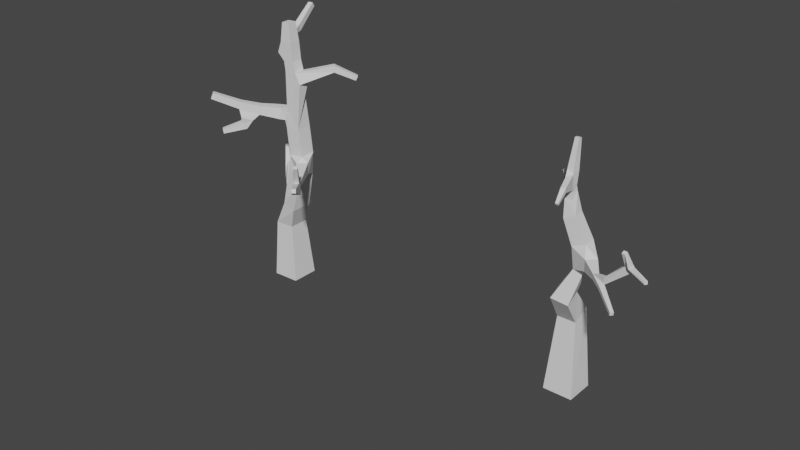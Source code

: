 # Source: Bomen.blend  (saved by Blender 3.0.42; exported with 4.5.12 LTS)
import bpy
from mathutils import Matrix  # noqa: F401  (used for matrix-valued properties, if any)

bpy.ops.wm.read_factory_settings(use_empty=True)
scene = bpy.context.scene
scene.name = 'Scene'

# ---- collections
col_collection = bpy.data.collections.new('Collection'); scene.collection.children.link(col_collection)

# ---- world
world_world = bpy.data.worlds.new('World'); scene.world = world_world
world_world.use_nodes = True; world_world.node_tree.nodes.clear()
_N = world_world.node_tree.nodes; _L = world_world.node_tree.links
n0 = _N.new('ShaderNodeOutputWorld'); n0.name = 'World Output'; n0.location = (300, 300)
n1 = _N.new('ShaderNodeBackground'); n1.name = 'Background'; n1.location = (10, 300)
n1.inputs[0].default_value = (0.05088, 0.05088, 0.05088, 1.0)
_L.new(n1.outputs[0], n0.inputs[0])
n0.is_active_output = True
world_world.color = (0.05088, 0.05088, 0.05088)
world_world.use_sun_shadow = False
world_world.sun_shadow_jitter_overblur = 0.0

# ---- meshes
me_cube_003 = bpy.data.meshes.new('Cube.003')
me_cube_003.from_pydata([], [], [])
me_cube_003.use_remesh_fix_poles = True
me_cube_003.use_remesh_preserve_attributes = False
me_cube_003.update()
me_cube_005 = bpy.data.meshes.new('Cube.005')
me_cube_005.from_pydata([(15.21, -0.635, 0.02242), (13.96, -0.635, 0.02242), (13.96, 0.6103, 0.02242), (15.21, 0.6103, 0.02242), (14.98, -0.3654, 3.238), (14.19, -0.3654, 3.238), (14.19, 0.3596, 3.566), (14.98, 0.3596, 3.566), (15.07, -1.18, 4.371), (14.37, -1.27, 4.494), (14.34, -0.6206, 4.776), (15.03, -0.5306, 4.653), (13.38, 0.6359, 8.516), (13.48, 0.716, 8.516), (13.5, 0.6942, 8.643), (13.39, 0.6141, 8.643), (14.5, -0.4455, 10.56), (14.67, -0.4455, 10.56), (14.67, -0.6089, 10.59), (14.5, -0.6089, 10.59), (14.99, -1.762, 9.045), (14.8, -1.806, 9.046), (14.82, -1.852, 9.23), (15.0, -1.808, 9.229), (17.81, -2.969, 5.918), (17.72, -3.069, 5.918), (17.74, -3.089, 6.046), (17.83, -2.989, 6.046), (17.77, -2.5, 7.963), (17.63, -2.485, 7.963), (17.64, -2.355, 8.016), (17.78, -2.37, 8.016), (18.69, -2.559, 7.234), (18.64, -2.656, 7.234), (18.63, -2.651, 7.344), (18.68, -2.553, 7.344), (15.02, -2.244, 8.763), (14.91, -2.263, 8.767), (14.93, -2.321, 8.855), (15.03, -2.303, 8.852), (15.4, -0.9128, 5.643), (15.04, -0.9761, 5.793), (14.97, -0.586, 5.785), (15.33, -0.5227, 5.635), (16.0, -0.985, 6.065), (15.67, -1.304, 6.065), (15.66, -1.294, 6.529), (15.99, -0.9743, 6.529), (16.48, -1.691, 6.219), (16.32, -1.843, 6.219), (16.31, -1.838, 6.44), (16.47, -1.686, 6.44), (14.94, -1.023, 6.682), (14.9, -0.4453, 6.682), (15.43, -0.4037, 6.912), (15.47, -0.9812, 6.912), (14.54, -1.06, 7.695), (14.5, -0.562, 7.695), (14.96, -0.5261, 7.894), (15.0, -1.025, 7.894), (14.28, -0.4989, 8.364), (14.77, -0.6099, 8.648), (14.8, -0.9165, 8.412), (14.47, -0.9453, 8.372), (14.45, -0.6468, 8.748), (14.74, -0.6393, 8.851), (14.77, -0.9534, 8.778), (14.5, -1.002, 8.871), (14.21, -0.4815, 8.164), (14.38, -0.346, 8.164), (14.41, -0.3828, 8.379), (14.44, -0.5636, 9.388), (14.74, -0.5636, 9.388), (14.72, -0.9174, 9.337), (14.44, -0.8661, 9.436), (14.6, -1.218, 9.31), (16.91, -2.171, 6.205), (16.82, -2.279, 6.205), (16.85, -2.3, 6.344), (16.97, -2.187, 6.418), (16.99, -1.957, 6.496), (16.88, -2.124, 6.634), (16.89, -1.951, 6.634), (17.78, -2.049, 7.358), (17.93, -2.499, 7.478), (17.71, -2.294, 7.418), (17.73, -2.122, 7.488), (17.92, -2.142, 7.488), (17.99, -2.143, 7.222), (17.9, -2.306, 7.222), (17.97, -2.133, 7.408), (14.37, -0.643, 8.62), (14.74, -0.9251, 8.677), (14.44, -0.9452, 8.609)], [], [(45, 40, 44), (40, 43, 44), (43, 54, 44), (54, 47, 44), (5, 4, 8, 9), (41, 40, 45), (0, 3, 7, 4), (3, 2, 6, 7), (55, 47, 54), (2, 1, 5, 6), (55, 46, 47), (1, 0, 4, 5), (55, 52, 46), (74, 67, 75), (69, 58, 57), (73, 74, 75), (62, 92, 93, 63), (64, 67, 74, 71), (39, 38, 37, 36), (35, 34, 33, 32), (31, 30, 29, 28), (27, 26, 25, 24), (89, 84, 85), (53, 54, 43, 42), (49, 45, 44, 48), (19, 18, 17, 16), (63, 93, 91, 60), (60, 91, 61, 70), (89, 79, 80, 88), (77, 78, 50, 49), (90, 87, 84), (65, 72, 73, 66), (65, 64, 71, 72), (88, 80, 82, 83), (81, 82, 51, 50), (52, 53, 42, 41), (80, 48, 51, 82), (61, 62, 59, 58), (46, 52, 41, 45), (63, 60, 68, 56), (83, 86, 87, 90), (85, 81, 79, 89), (15, 14, 13, 12), (70, 61, 58, 69), (56, 68, 69, 57), (79, 76, 48, 80), (79, 81, 50, 78), (6, 5, 9, 10), (7, 6, 10, 11), (4, 7, 11, 8), (9, 8, 40, 41), (10, 9, 41, 42), (11, 10, 42, 43), (8, 11, 43, 40), (49, 50, 46, 45), (50, 51, 47, 46), (51, 48, 44, 47), (53, 52, 56, 57), (54, 53, 57, 58), (55, 54, 58, 59), (52, 55, 59, 56), (64, 65, 61, 91), (65, 66, 92, 61), (66, 67, 93, 92), (67, 64, 91, 93), (69, 68, 12, 13), (70, 69, 13, 14), (60, 70, 14, 15), (68, 60, 15, 12), (20, 21, 67, 66), (72, 71, 16, 17), (73, 72, 17, 18), (74, 73, 18, 19), (71, 74, 19, 16), (83, 82, 81, 85, 86), (21, 22, 75, 67), (22, 23, 73, 75), (23, 20, 66, 73), (36, 37, 21, 20), (77, 76, 24, 25), (78, 77, 25, 26), (79, 78, 26, 27), (76, 79, 27, 24), (32, 33, 89, 88), (28, 29, 85, 84), (29, 30, 86, 85), (30, 31, 87, 86), (31, 28, 84, 87), (33, 34, 84, 89), (34, 35, 90, 84), (35, 32, 88, 90), (37, 38, 22, 21), (38, 39, 23, 22), (39, 36, 20, 23), (77, 49, 48, 76), (61, 92, 62), (59, 62, 63, 56), (90, 88, 83)])
_uv = me_cube_005.uv_layers.new(name='UVMap')
_uv.uv.foreach_set('vector', [0.834, 0.745, 0.8137, 0.7872, 0.8016, 0.7341, 0.8137, 0.7872, 0.7878, 0.8008, 0.8016, 0.7341, 0.9087, 0.6158, 0.9373, 0.7063, 0.8611, 0.6646, 0.9373, 0.7063, 0.8723, 0.6969, 0.8611, 0.6646, 0.6, 0.1926, 0.6135, 0.1266, 0.7063, 0.1554, 0.7018, 0.1908, 0.8397, 0.8007, 0.8137, 0.7872, 0.834, 0.745, 0.3547, 0.08316, 0.3726, 0.0002966, 0.6387, 0.06875, 0.6135, 0.1266, 0.3536, 0.3536, 0.3435, 0.2595, 0.6092, 0.2516, 0.6203, 0.3079, 0.9038, 0.7328, 0.8723, 0.6969, 0.9373, 0.7063, 0.3435, 0.2595, 0.3443, 0.1715, 0.6, 0.1926, 0.6092, 0.2516, 0.9038, 0.7328, 0.8649, 0.7303, 0.8723, 0.6969, 0.3443, 0.1715, 0.3547, 0.08316, 0.6135, 0.1266, 0.6, 0.1926, 0.9038, 0.7328, 0.9007, 0.7754, 0.8649, 0.7303, 0.8277, 0.9777, 0.8015, 0.9451, 0.8387, 0.9484, 0.9469, 0.1155, 0.9309, 0.1523, 0.9148, 0.1163, 0.8484, 0.9715, 0.8277, 0.9777, 0.8387, 0.9484, 0.9597, 0.04501, 0.9853, 0.04962, 0.9768, 0.07635, 0.9584, 0.07301, 0.8286, 0.3644, 0.8598, 0.3576, 0.8736, 0.4041, 0.8486, 0.4125, 0.8831, 0.8685, 0.8751, 0.8683, 0.8714, 0.8621, 0.8807, 0.8587, 0.8031, 0.5901, 0.7999, 0.5846, 0.8036, 0.5794, 0.8092, 0.585, 0.7259, 0.6152, 0.7193, 0.6126, 0.7219, 0.606, 0.7285, 0.6086, 0.7864, 0.3739, 0.7779, 0.3706, 0.7757, 0.3619, 0.7878, 0.3618, 0.7534, 0.5562, 0.7519, 0.5824, 0.7318, 0.5641, 0.9154, 0.8155, 0.9373, 0.8522, 0.8425, 0.8567, 0.8495, 0.8283, 0.6602, 0.4116, 0.6081, 0.3789, 0.6275, 0.3542, 0.667, 0.3972, 0.8892, 0.4802, 0.9013, 0.4843, 0.894, 0.497, 0.8813, 0.4897, 0.9584, 0.07301, 0.9768, 0.07635, 0.9734, 0.09938, 0.9556, 0.1041, 0.9556, 0.1041, 0.9734, 0.09938, 0.9847, 0.1282, 0.9576, 0.1125, 0.7534, 0.5562, 0.7242, 0.4445, 0.7458, 0.4698, 0.7656, 0.5491, 0.7106, 0.4173, 0.716, 0.4302, 0.6545, 0.4271, 0.6602, 0.4116, 0.7634, 0.6064, 0.7585, 0.6071, 0.7519, 0.5824, 0.9167, 0.3626, 0.9167, 0.4008, 0.8924, 0.3938, 0.8954, 0.3542, 0.8098, 0.3818, 0.8286, 0.3644, 0.8486, 0.4125, 0.8277, 0.422, 0.6918, 0.5616, 0.6814, 0.4762, 0.691, 0.4668, 0.7094, 0.5582, 0.7058, 0.4599, 0.691, 0.4668, 0.6503, 0.4439, 0.6545, 0.4271, 0.9007, 0.7754, 0.9154, 0.8155, 0.8495, 0.8283, 0.8397, 0.8007, 0.6814, 0.4762, 0.6424, 0.4585, 0.6503, 0.4439, 0.691, 0.4668, 0.9842, 0.0216, 0.9597, 0.04501, 0.9115, 0.03772, 0.9233, 0.0002966, 0.8649, 0.7303, 0.9007, 0.7754, 0.8397, 0.8007, 0.834, 0.745, 0.9584, 0.07301, 0.9556, 0.1041, 0.9454, 0.105, 0.9023, 0.0779, 0.7094, 0.5582, 0.7156, 0.5683, 0.7038, 0.5712, 0.699, 0.5685, 0.7318, 0.5641, 0.7058, 0.4599, 0.7242, 0.4445, 0.7534, 0.5562, 0.8235, 0.52, 0.8171, 0.5276, 0.8098, 0.5185, 0.8189, 0.5112, 0.9576, 0.1125, 0.9847, 0.1282, 0.9309, 0.1523, 0.9469, 0.1155, 0.9023, 0.0779, 0.9454, 0.105, 0.9469, 0.1155, 0.9148, 0.1163, 0.7242, 0.4445, 0.7518, 0.4336, 0.8092, 0.4629, 0.7458, 0.4698, 0.7242, 0.4445, 0.7058, 0.4599, 0.6545, 0.4271, 0.716, 0.4302, 0.6092, 0.2516, 0.6, 0.1926, 0.7018, 0.1908, 0.708, 0.2284, 0.6203, 0.3079, 0.6092, 0.2516, 0.708, 0.2284, 0.722, 0.2786, 0.6135, 0.1266, 0.6387, 0.06875, 0.7245, 0.116, 0.7063, 0.1554, 0.7018, 0.1908, 0.7063, 0.1554, 0.7926, 0.1646, 0.7919, 0.1945, 0.708, 0.2284, 0.7018, 0.1908, 0.7919, 0.1945, 0.7917, 0.2236, 0.722, 0.2786, 0.708, 0.2284, 0.7917, 0.2236, 0.7983, 0.2538, 0.7063, 0.1554, 0.7245, 0.116, 0.7983, 0.1356, 0.7926, 0.1646, 0.6602, 0.4116, 0.6545, 0.4271, 0.5959, 0.4046, 0.6081, 0.3789, 0.6545, 0.4271, 0.6503, 0.4439, 0.5877, 0.4285, 0.5959, 0.4046, 0.6503, 0.4439, 0.6424, 0.4585, 0.5838, 0.4597, 0.5877, 0.4285, 0.9023, 0.281, 0.9025, 0.2383, 0.983, 0.2382, 0.9828, 0.2751, 0.9067, 0.3235, 0.9023, 0.281, 0.9828, 0.2751, 0.9866, 0.3118, 0.9038, 0.1955, 0.9067, 0.1529, 0.9866, 0.1646, 0.9841, 0.2014, 0.9025, 0.2383, 0.9038, 0.1955, 0.9841, 0.2014, 0.983, 0.2382, 0.9846, 0.1011, 0.9997, 0.121, 0.9847, 0.1282, 0.9734, 0.09938, 0.9997, 0.02384, 0.9954, 0.05037, 0.9853, 0.04962, 0.9842, 0.0216, 0.9954, 0.05037, 0.9984, 0.07461, 0.9768, 0.07635, 0.9853, 0.04962, 0.9984, 0.07461, 0.9846, 0.1011, 0.9734, 0.09938, 0.9768, 0.07635, 0.922, 0.4976, 0.922, 0.5134, 0.8189, 0.5112, 0.8189, 0.5019, 0.9181, 0.549, 0.9144, 0.5644, 0.8149, 0.5367, 0.8171, 0.5276, 0.9217, 0.5333, 0.9181, 0.549, 0.8171, 0.5276, 0.8235, 0.52, 0.922, 0.5134, 0.9217, 0.5333, 0.8235, 0.52, 0.8189, 0.5112, 0.836, 0.8844, 0.8464, 0.8943, 0.8015, 0.9451, 0.7878, 0.9306, 0.8277, 0.422, 0.8486, 0.4125, 0.8813, 0.4897, 0.8706, 0.495, 0.8924, 0.3938, 0.9167, 0.4008, 0.913, 0.4842, 0.9013, 0.4843, 0.8736, 0.4041, 0.8924, 0.3938, 0.9013, 0.4843, 0.8892, 0.4802, 0.8486, 0.4125, 0.8736, 0.4041, 0.8892, 0.4802, 0.8813, 0.4897, 0.7094, 0.5582, 0.691, 0.4668, 0.7058, 0.4599, 0.7318, 0.5641, 0.7156, 0.5683, 0.8464, 0.8943, 0.859, 0.9031, 0.8387, 0.9484, 0.8015, 0.9451, 0.859, 0.9031, 0.8698, 0.9078, 0.8484, 0.9715, 0.8387, 0.9484, 0.8698, 0.9078, 0.8826, 0.9102, 0.8905, 0.9758, 0.8484, 0.9715, 0.8662, 0.8573, 0.8714, 0.8621, 0.8464, 0.8943, 0.836, 0.8844, 0.7106, 0.4173, 0.7075, 0.4071, 0.7701, 0.3555, 0.7757, 0.3619, 0.716, 0.4302, 0.7106, 0.4173, 0.7757, 0.3619, 0.7779, 0.3706, 0.7242, 0.4445, 0.716, 0.4302, 0.7779, 0.3706, 0.7864, 0.3739, 0.7518, 0.4336, 0.7242, 0.4445, 0.7864, 0.3739, 0.7924, 0.3782, 0.8068, 0.5736, 0.8036, 0.5794, 0.7534, 0.5562, 0.7656, 0.5491, 0.7285, 0.6086, 0.7219, 0.606, 0.7318, 0.5641, 0.7519, 0.5824, 0.7219, 0.606, 0.7147, 0.6049, 0.7156, 0.5683, 0.7318, 0.5641, 0.7147, 0.6049, 0.7066, 0.6039, 0.7038, 0.5712, 0.7156, 0.5683, 0.7316, 0.6149, 0.7285, 0.6086, 0.7519, 0.5824, 0.7585, 0.6071, 0.8036, 0.5794, 0.7999, 0.5846, 0.7519, 0.5824, 0.7534, 0.5562, 0.7999, 0.5846, 0.8031, 0.5901, 0.7634, 0.6064, 0.7519, 0.5824, 0.8031, 0.5901, 0.8063, 0.5949, 0.7687, 0.6145, 0.7634, 0.6064, 0.8714, 0.8621, 0.8751, 0.8683, 0.859, 0.9031, 0.8464, 0.8943, 0.8751, 0.8683, 0.8831, 0.8685, 0.8698, 0.9078, 0.859, 0.9031, 0.8831, 0.8685, 0.8905, 0.8705, 0.8826, 0.9102, 0.8698, 0.9078, 0.7106, 0.4173, 0.6602, 0.4116, 0.667, 0.3972, 0.7075, 0.4071, 0.9842, 0.0216, 0.9853, 0.04962, 0.9597, 0.04501, 0.9115, 0.03772, 0.9597, 0.04501, 0.9584, 0.07301, 0.9023, 0.0779, 0.699, 0.5685, 0.6918, 0.5616, 0.7094, 0.5582])
me_cube_005.use_remesh_fix_poles = True
me_cube_005.use_remesh_preserve_attributes = False
me_cube_005.update()
me_cube = bpy.data.meshes.new('Cube')
me_cube.from_pydata([(-2.305, 1.991, 5.056), (-2.23, 2.077, 5.056), (-2.153, 2.009, 5.106), (-2.228, 1.923, 5.106), (-0.5957, -0.6363, -0.1927), (-0.5957, 0.596, -0.1927), (0.636, 0.596, -0.1546), (0.636, -0.6363, -0.1546), (-2.001, 1.619, 3.906), (-1.823, 1.821, 3.906), (-1.679, 1.694, 4.096), (-1.858, 1.492, 4.096), (-0.8814, 0.9069, 4.737), (-0.9776, 0.7979, 4.737), (-1.086, 0.8936, 4.751), (-0.9898, 1.003, 4.751), (3.575, -3.236, 6.083), (3.438, -3.347, 6.083), (3.399, -3.299, 6.247), (3.535, -3.188, 6.247), (2.993, -2.525, 6.717), (2.86, -2.633, 6.717), (2.76, -2.511, 6.783), (2.893, -2.403, 6.783), (-1.035, -1.452, 7.092), (-1.286, -1.209, 7.092), (-1.444, -1.372, 7.358), (-1.193, -1.615, 7.358), (-2.059, -2.45, 8.487), (-2.25, -2.265, 8.487), (-2.181, -2.194, 8.733), (-1.99, -2.378, 8.733), (-1.783, -2.124, 6.882), (-1.934, -1.979, 6.882), (-1.958, -2.003, 7.088), (-1.807, -2.149, 7.088), (1.939, 0.9104, 9.745), (2.133, 0.7037, 9.745), (2.141, 0.7112, 10.03), (1.947, 0.918, 10.03), (2.613, 1.49, 9.358), (2.754, 1.34, 9.358), (2.818, 1.4, 9.545), (2.677, 1.55, 9.545), (-0.6843, 1.348, 10.87), (-0.4167, 1.389, 10.87), (-0.3995, 1.278, 11.12), (-0.6672, 1.236, 11.12), (0.1395, -0.2126, 11.72), (0.1395, 0.1723, 11.72), (0.5238, 0.1723, 11.74), (0.5238, -0.2126, 11.74), (-0.8245, 2.45, 11.67), (-0.6131, 2.482, 11.67), (-0.5946, 2.362, 11.85), (-0.806, 2.329, 11.85), (-0.7959, -1.314, 7.482), (-1.155, -0.9659, 7.482), (-1.485, -1.307, 7.641), (-1.126, -1.654, 7.641), (-0.6943, 0.9782, 3.889), (-1.075, 0.7525, 3.744), (-1.317, 0.9447, 3.912), (-1.111, 1.178, 3.912), (0.09232, -0.2701, 7.416), (0.09232, 0.2299, 7.416), (0.2516, 0.2299, 7.958), (0.2516, -0.2701, 7.958), (0.0007059, -0.4909, 7.497), (-0.3585, -0.1431, 7.497), (-0.2938, -0.07623, 7.989), (0.06544, -0.424, 7.989), (-0.6285, -1.062, 7.714), (-0.9089, -0.7904, 7.714), (-0.8584, -0.7383, 8.097), (-0.578, -1.01, 8.097), (0.4055, -0.3699, 5.918), (0.4055, 0.3296, 5.918), (1.1, 0.3296, 5.998), (1.1, -0.3699, 5.998), (0.2411, -0.3329, 7.132), (0.3658, 0.2299, 7.146), (0.9249, 0.3554, 7.21), (0.9249, -0.3329, 7.21), (2.692, -2.167, 5.88), (2.517, -2.31, 5.88), (2.325, -2.137, 6.005), (2.537, -1.963, 5.831), (3.015, -2.417, 5.543), (2.728, -2.651, 5.543), (1.448, -0.3697, 5.314), (1.061, -0.6855, 5.314), (1.052, -0.675, 5.814), (1.44, -0.3592, 5.814), (2.385, -1.766, 5.515), (2.239, -1.885, 5.515), (2.236, -1.881, 5.703), (2.382, -1.762, 5.703), (-0.894, 0.6202, 3.134), (-0.6955, 0.8157, 3.176), (-0.5775, 0.7734, 3.428), (-0.7921, 0.5303, 3.428), (-0.5624, 0.3092, 2.934), (-0.345, 0.5554, 2.934), (-0.2418, 0.4643, 3.232), (-0.4592, 0.2181, 3.232), (-0.511, -0.4705, 2.426), (-0.511, 0.4302, 2.426), (0.3892, 0.4302, 2.454), (0.3892, -0.4705, 2.454), (0.7699, 0.2924, 3.429), (0.7699, -0.7062, 3.429), (-0.2043, -0.2842, 3.391), (-0.1794, 0.2924, 3.739), (1.005, 0.3499, 4.992), (1.005, -0.3902, 4.992), (0.3018, -0.3902, 5.221), (0.3018, 0.3499, 5.221), (-1.238, -1.641, 7.994), (-1.468, -1.418, 7.994), (-1.385, -1.332, 8.291), (-1.155, -1.555, 8.291), (0.8179, 0.2299, 8.863), (1.051, 0.2299, 9.206), (1.051, -0.2701, 9.206), (0.8165, -0.2701, 9.704), (0.8165, 0.2299, 9.704), (0.2636, -0.2701, 9.666), (0.2636, 0.2299, 9.666), (0.2069, -0.2701, 10.08), (0.2069, 0.2299, 10.08), (0.7021, 0.2299, 10.14), (0.7021, -0.2701, 10.14), (-0.1168, -0.2701, 10.4), (-0.1168, 0.2299, 10.4), (0.06798, 0.2299, 10.89), (0.06798, -0.2701, 10.89), (0.6254, 0.2299, 10.94), (0.6254, -0.2701, 10.94)], [], [(88, 84, 19, 16), (84, 85, 18, 19), (85, 89, 17, 18), (89, 88, 16, 17), (101, 61, 98), (84, 87, 23, 20), (87, 86, 22, 23), (86, 85, 21, 22), (76, 79, 83, 80), (108, 104, 113), (108, 113, 110), (63, 60, 100), (85, 86, 96), (79, 78, 82, 83), (78, 77, 81, 82), (77, 76, 80, 81), (84, 88, 87), (106, 111, 112), (106, 109, 111), (68, 71, 75, 72), (71, 70, 74, 75), (103, 104, 108), (107, 103, 108), (70, 69, 73, 74), (67, 64, 80), (71, 68, 64, 67), (69, 68, 72, 73), (65, 82, 81), (69, 70, 66, 65), (68, 69, 65, 64), (15, 12, 60, 63), (14, 15, 63, 62), (13, 14, 62, 61), (122, 126, 123), (58, 119, 120), (58, 73, 57), (27, 24, 56, 59), (26, 27, 59, 58), (25, 26, 58, 57), (24, 25, 57, 56), (55, 54, 53, 52), (51, 50, 49, 48), (43, 42, 41, 40), (35, 34, 33, 32), (31, 30, 29, 28), (125, 127, 124), (23, 22, 21, 20), (19, 18, 17, 16), (94, 88, 89, 95), (15, 14, 13, 12), (3, 2, 1, 0), (136, 133, 129), (133, 134, 129), (134, 130, 129), (134, 137, 130), (137, 131, 130), (134, 135, 137), (66, 70, 71, 67), (58, 120, 74, 73), (122, 82, 65, 66, 128, 126), (136, 129, 132, 138), (72, 75, 121, 118), (117, 77, 78, 114), (127, 67, 80, 83, 124), (109, 108, 110, 111), (12, 13, 61, 60), (74, 120, 121, 75), (137, 138, 132, 131), (76, 116, 115, 91), (85, 96, 95, 89), (87, 88, 94, 97), (77, 117, 116, 76), (102, 103, 107, 106), (102, 106, 112, 105), (100, 60, 61, 101), (79, 76, 91, 92), (91, 115, 114, 90), (86, 87, 97, 96), (78, 93, 90, 114), (64, 65, 81, 80), (57, 73, 72, 56), (72, 118, 59, 56), (118, 119, 58, 59), (79, 92, 93, 78), (104, 105, 112, 113), (91, 90, 94, 95), (92, 91, 95, 96), (93, 92, 96, 97), (90, 93, 97, 94), (9, 8, 0, 1), (10, 9, 1, 2), (11, 10, 2, 3), (8, 11, 3, 0), (99, 98, 8, 9), (98, 61, 62, 11, 8), (63, 100, 99, 9, 10), (10, 11, 62, 63), (98, 99, 103, 102), (99, 100, 104, 103), (100, 101, 105, 104), (101, 98, 102, 105), (107, 5, 4, 106), (108, 6, 5, 107), (109, 7, 6, 108), (106, 4, 7, 109), (111, 110, 114, 115), (112, 111, 115, 116), (113, 112, 116, 117), (110, 113, 117, 114), (119, 118, 28, 29), (120, 119, 29, 30), (121, 120, 30, 31), (118, 121, 31, 28), (32, 33, 25, 24), (33, 34, 26, 25), (34, 35, 27, 26), (35, 32, 24, 27), (124, 123, 36, 37), (125, 124, 37, 38), (126, 125, 38, 39), (123, 126, 39, 36), (37, 36, 40, 41), (38, 37, 41, 42), (39, 38, 42, 43), (36, 39, 43, 40), (129, 130, 128, 127), (130, 131, 126, 128), (131, 132, 125, 126), (132, 129, 127, 125), (134, 133, 44, 45), (135, 134, 45, 46), (136, 135, 46, 47), (133, 136, 47, 44), (48, 49, 135, 136), (49, 50, 137, 135), (50, 51, 138, 137), (51, 48, 136, 138), (45, 44, 52, 53), (46, 45, 53, 54), (47, 46, 54, 55), (44, 47, 55, 52), (85, 84, 20, 21), (124, 83, 82, 122, 123), (128, 66, 67, 127)])
_uv = me_cube.uv_layers.new(name='UVMap')
_uv.uv.foreach_set('vector', [0.4567, 0.7074, 0.4197, 0.7236, 0.4757, 0.6481, 0.4845, 0.6539, 0.4197, 0.7236, 0.4163, 0.7023, 0.4693, 0.6432, 0.4757, 0.6481, 0.4939, 0.7393, 0.4753, 0.7138, 0.4943, 0.658, 0.5047, 0.6601, 0.4753, 0.7138, 0.4567, 0.7074, 0.4845, 0.6539, 0.4943, 0.658, 0.6294, 0.7015, 0.669, 0.7026, 0.6225, 0.7223, 0.4197, 0.7236, 0.4183, 0.745, 0.351, 0.6929, 0.3549, 0.685, 0.4183, 0.745, 0.391, 0.7496, 0.3435, 0.7021, 0.351, 0.6929, 0.4248, 0.6858, 0.4163, 0.7023, 0.3593, 0.6774, 0.3648, 0.6678, 0.0422, 0.5134, 0.08697, 0.4831, 0.1208, 0.5804, 0.06892, 0.5943, 0.1687, 0.2055, 0.2246, 0.2585, 0.2259, 0.2974, 0.1687, 0.2055, 0.2259, 0.2974, 0.1565, 0.2841, 0.7334, 0.6995, 0.744, 0.6527, 0.7662, 0.64, 0.4939, 0.7393, 0.5015, 0.761, 0.4737, 0.7778, 0.08697, 0.4831, 0.1448, 0.4728, 0.171, 0.5663, 0.1208, 0.5804, 0.1448, 0.4728, 0.1966, 0.4612, 0.2171, 0.5593, 0.171, 0.5663, 0.1966, 0.4612, 0.2452, 0.4597, 0.2588, 0.5427, 0.2171, 0.5593, 0.4197, 0.7236, 0.4567, 0.7074, 0.4183, 0.745, 0.0222, 0.1901, 0.09184, 0.2838, 0.0211, 0.2693, 0.0222, 0.1901, 0.09262, 0.2049, 0.09184, 0.2838, 0.492, 0.6152, 0.4644, 0.6281, 0.4463, 0.5764, 0.4687, 0.567, 0.5763, 0.5805, 0.5463, 0.5916, 0.523, 0.534, 0.55, 0.527, 0.2301, 0.2368, 0.2246, 0.2585, 0.1687, 0.2055, 0.2414, 0.1996, 0.2301, 0.2368, 0.1687, 0.2055, 0.5463, 0.5916, 0.518, 0.6031, 0.492, 0.5432, 0.523, 0.534, 0.2976, 0.5791, 0.2652, 0.5627, 0.2588, 0.5427, 0.4644, 0.6281, 0.492, 0.6152, 0.5022, 0.6267, 0.4704, 0.6426, 0.518, 0.6031, 0.492, 0.6152, 0.4687, 0.567, 0.492, 0.5432, 0.2375, 0.5814, 0.171, 0.5663, 0.2171, 0.5593, 0.518, 0.6031, 0.5463, 0.5916, 0.5677, 0.6247, 0.5328, 0.6366, 0.492, 0.6152, 0.518, 0.6031, 0.5328, 0.6366, 0.5022, 0.6267, 0.7079, 0.6336, 0.7149, 0.6293, 0.744, 0.6527, 0.7334, 0.6995, 0.7, 0.6359, 0.7079, 0.6336, 0.7334, 0.6995, 0.7031, 0.7102, 0.6915, 0.6347, 0.7, 0.6359, 0.7031, 0.7102, 0.669, 0.7026, 0.1963, 0.6921, 0.2023, 0.7496, 0.1872, 0.7193, 0.4564, 0.4827, 0.4872, 0.4635, 0.5183, 0.4677, 0.4564, 0.4827, 0.492, 0.5432, 0.462, 0.5244, 0.4154, 0.4589, 0.3992, 0.437, 0.4155, 0.4219, 0.4379, 0.4453, 0.4302, 0.4901, 0.4154, 0.4589, 0.4379, 0.4453, 0.4564, 0.4827, 0.4292, 0.5207, 0.4302, 0.4901, 0.4564, 0.4827, 0.462, 0.5244, 0.4222, 0.5427, 0.4292, 0.5207, 0.462, 0.5244, 0.4476, 0.5564, 0.8736, 0.2197, 0.8876, 0.2173, 0.8899, 0.2313, 0.8759, 0.2337, 0.1936, 0.9063, 0.2174, 0.893, 0.2425, 0.9038, 0.2195, 0.933, 0.5941, 0.9237, 0.5808, 0.9228, 0.5817, 0.9095, 0.595, 0.9104, 0.3554, 0.4896, 0.3588, 0.5014, 0.347, 0.5049, 0.3435, 0.493, 0.5544, 0.3567, 0.5659, 0.368, 0.5546, 0.3795, 0.5431, 0.3682, 0.164, 0.7574, 0.125, 0.7712, 0.1618, 0.719, 0.3473, 0.6807, 0.3516, 0.6731, 0.3593, 0.6774, 0.3549, 0.685, 0.4886, 0.6441, 0.4984, 0.6482, 0.4943, 0.658, 0.4845, 0.6539, 0.4415, 0.7748, 0.4567, 0.7074, 0.4753, 0.7138, 0.4576, 0.777, 0.7079, 0.6336, 0.7, 0.6359, 0.6978, 0.6281, 0.7056, 0.6258, 0.7756, 0.8331, 0.7817, 0.8337, 0.7798, 0.8406, 0.7729, 0.8388, 0.3429, 0.7912, 0.3035, 0.7932, 0.2879, 0.7632, 0.3035, 0.7932, 0.2705, 0.8103, 0.2879, 0.7632, 0.2705, 0.8103, 0.251, 0.7789, 0.2879, 0.7632, 0.2705, 0.8103, 0.2149, 0.8447, 0.251, 0.7789, 0.2149, 0.8447, 0.2095, 0.785, 0.251, 0.7789, 0.2705, 0.8103, 0.2544, 0.8453, 0.2149, 0.8447, 0.5677, 0.6247, 0.5463, 0.5916, 0.5763, 0.5805, 0.5832, 0.5953, 0.4564, 0.4827, 0.5183, 0.4677, 0.523, 0.534, 0.492, 0.5432, 0.1963, 0.6921, 0.171, 0.5663, 0.2375, 0.5814, 0.2272, 0.6211, 0.2439, 0.7456, 0.2023, 0.7496, 0.1417, 0.86, 0.1326, 0.8003, 0.1698, 0.7923, 0.1804, 0.8499, 0.4161, 0.4037, 0.4265, 0.389, 0.4639, 0.4086, 0.468, 0.4368, 0.1992, 0.4094, 0.1966, 0.4612, 0.1448, 0.4728, 0.1479, 0.3967, 0.125, 0.7712, 0.08691, 0.6526, 0.06892, 0.5943, 0.1208, 0.5804, 0.1618, 0.719, 0.09262, 0.2049, 0.1687, 0.2055, 0.1565, 0.2841, 0.09184, 0.2838, 0.6844, 0.6311, 0.6915, 0.6347, 0.669, 0.7026, 0.6542, 0.6684, 0.523, 0.534, 0.5183, 0.4677, 0.5437, 0.4727, 0.55, 0.527, 0.2149, 0.8447, 0.1804, 0.8499, 0.1698, 0.7923, 0.2095, 0.785, 0.0422, 0.5134, 0.0002966, 0.4932, 0.006461, 0.4447, 0.03475, 0.4515, 0.4939, 0.7393, 0.4737, 0.7778, 0.4576, 0.777, 0.4753, 0.7138, 0.4183, 0.745, 0.4567, 0.7074, 0.4415, 0.7748, 0.4252, 0.7716, 0.1966, 0.4612, 0.1992, 0.4094, 0.2483, 0.4152, 0.2452, 0.4597, 0.2519, 0.2356, 0.2301, 0.2368, 0.2414, 0.1996, 0.3068, 0.2019, 0.2486, 0.2396, 0.3084, 0.2316, 0.2725, 0.2877, 0.246, 0.2607, 0.63, 0.6803, 0.6542, 0.6684, 0.669, 0.7026, 0.6294, 0.7015, 0.08697, 0.4831, 0.0422, 0.5134, 0.03475, 0.4515, 0.06202, 0.47, 0.07205, 0.3958, 0.09836, 0.3866, 0.1479, 0.3967, 0.0917, 0.4206, 0.391, 0.7496, 0.4183, 0.745, 0.4252, 0.7716, 0.409, 0.7721, 0.1448, 0.4728, 0.09021, 0.4534, 0.0917, 0.4206, 0.1479, 0.3967, 0.2652, 0.5627, 0.2375, 0.5814, 0.2171, 0.5593, 0.2588, 0.5427, 0.462, 0.5244, 0.492, 0.5432, 0.4687, 0.567, 0.4476, 0.5564, 0.4161, 0.4037, 0.468, 0.4368, 0.4379, 0.4453, 0.4155, 0.4219, 0.468, 0.4368, 0.4872, 0.4635, 0.4564, 0.4827, 0.4379, 0.4453, 0.08697, 0.4831, 0.06202, 0.47, 0.09021, 0.4534, 0.1448, 0.4728, 0.2246, 0.2585, 0.246, 0.2607, 0.2725, 0.2877, 0.2259, 0.2974, 0.464, 0.9188, 0.4257, 0.9171, 0.4415, 0.7748, 0.4576, 0.777, 0.5047, 0.9134, 0.464, 0.9188, 0.4576, 0.777, 0.4737, 0.7778, 0.3891, 0.9097, 0.3559, 0.898, 0.409, 0.7721, 0.4252, 0.7716, 0.4257, 0.9171, 0.3891, 0.9097, 0.4252, 0.7716, 0.4415, 0.7748, 0.7176, 0.8017, 0.7275, 0.7885, 0.7729, 0.8388, 0.7681, 0.8438, 0.7588, 0.7682, 0.7747, 0.7675, 0.7872, 0.8321, 0.7817, 0.8337, 0.7387, 0.7772, 0.7588, 0.7682, 0.7817, 0.8337, 0.7756, 0.8331, 0.7275, 0.7885, 0.7387, 0.7772, 0.7756, 0.8331, 0.7729, 0.8388, 0.6147, 0.7413, 0.6225, 0.7223, 0.7275, 0.7885, 0.7176, 0.8017, 0.6225, 0.7223, 0.669, 0.7026, 0.7031, 0.7102, 0.7387, 0.7772, 0.7275, 0.7885, 0.7334, 0.6995, 0.7662, 0.64, 0.7799, 0.6432, 0.7747, 0.7675, 0.7588, 0.7682, 0.7588, 0.7682, 0.7387, 0.7772, 0.7031, 0.7102, 0.7334, 0.6995, 0.6225, 0.7223, 0.6147, 0.7413, 0.5838, 0.7317, 0.5916, 0.7119, 0.7799, 0.6432, 0.7662, 0.64, 0.7713, 0.6158, 0.7872, 0.6194, 0.63, 0.6803, 0.6294, 0.7015, 0.5971, 0.6934, 0.6014, 0.6754, 0.6294, 0.7015, 0.6225, 0.7223, 0.5916, 0.7119, 0.5971, 0.6934, 0.2414, 0.1996, 0.2537, 0.002373, 0.3429, 0.01372, 0.3068, 0.2019, 0.1687, 0.2055, 0.166, 0.0002966, 0.2537, 0.002373, 0.2414, 0.1996, 0.09262, 0.2049, 0.08349, 0.003374, 0.166, 0.0002966, 0.1687, 0.2055, 0.0222, 0.1901, 0.005819, 0.008592, 0.08349, 0.003374, 0.09262, 0.2049, 0.09184, 0.2838, 0.1565, 0.2841, 0.1479, 0.3967, 0.09836, 0.3866, 0.0211, 0.2693, 0.09184, 0.2838, 0.09836, 0.3866, 0.04603, 0.3975, 0.2259, 0.2974, 0.2725, 0.2877, 0.2483, 0.4152, 0.1992, 0.4094, 0.1565, 0.2841, 0.2259, 0.2974, 0.1992, 0.4094, 0.1479, 0.3967, 0.4872, 0.4635, 0.468, 0.4368, 0.5431, 0.3682, 0.5546, 0.3795, 0.5183, 0.4677, 0.4872, 0.4635, 0.5546, 0.3795, 0.5676, 0.3889, 0.5437, 0.4727, 0.5183, 0.4677, 0.5676, 0.3889, 0.5832, 0.3979, 0.468, 0.4368, 0.4639, 0.4086, 0.5313, 0.3542, 0.5431, 0.3682, 0.3561, 0.5275, 0.3583, 0.5138, 0.4292, 0.5207, 0.4222, 0.5427, 0.3583, 0.5138, 0.3588, 0.5014, 0.4302, 0.4901, 0.4292, 0.5207, 0.3588, 0.5014, 0.3554, 0.4896, 0.4154, 0.4589, 0.4302, 0.4901, 0.3554, 0.4896, 0.3479, 0.4803, 0.3992, 0.437, 0.4154, 0.4589, 0.7872, 0.8786, 0.7693, 0.9053, 0.6718, 0.9115, 0.6688, 0.8875, 0.7853, 0.8444, 0.7872, 0.8786, 0.6688, 0.8875, 0.6671, 0.8661, 0.7704, 0.9384, 0.7872, 0.9701, 0.6677, 0.9536, 0.6719, 0.9336, 0.7693, 0.9053, 0.7704, 0.9384, 0.6719, 0.9336, 0.6718, 0.9115, 0.6688, 0.8875, 0.6718, 0.9115, 0.595, 0.9104, 0.5944, 0.897, 0.6671, 0.8661, 0.6688, 0.8875, 0.5944, 0.897, 0.592, 0.8837, 0.6719, 0.9336, 0.6677, 0.9536, 0.5917, 0.9383, 0.5941, 0.9237, 0.6718, 0.9115, 0.6719, 0.9336, 0.5941, 0.9237, 0.595, 0.9104, 0.2879, 0.7632, 0.251, 0.7789, 0.2439, 0.7456, 0.2791, 0.7368, 0.251, 0.7789, 0.2095, 0.785, 0.2023, 0.7496, 0.2439, 0.7456, 0.2095, 0.785, 0.1698, 0.7923, 0.164, 0.7574, 0.2023, 0.7496, 0.1698, 0.7923, 0.1326, 0.8003, 0.125, 0.7712, 0.164, 0.7574, 0.7989, 0.04207, 0.8067, 0.004325, 0.8354, 0.1297, 0.8167, 0.133, 0.8632, 0.03089, 0.9017, 0.02351, 0.8943, 0.1181, 0.8743, 0.1195, 0.8442, 0.0002966, 0.8632, 0.03089, 0.8743, 0.1195, 0.8545, 0.1255, 0.8067, 0.004325, 0.8442, 0.0002966, 0.8545, 0.1255, 0.8354, 0.1297, 0.2692, 0.9112, 0.2425, 0.9038, 0.2544, 0.8453, 0.2891, 0.8548, 0.2425, 0.9038, 0.2174, 0.893, 0.2149, 0.8447, 0.2544, 0.8453, 0.2174, 0.893, 0.1936, 0.9063, 0.1804, 0.8499, 0.2149, 0.8447, 0.1936, 0.9063, 0.1668, 0.9145, 0.1417, 0.86, 0.1804, 0.8499, 0.8167, 0.133, 0.8354, 0.1297, 0.8589, 0.223, 0.8431, 0.2272, 0.8743, 0.1195, 0.8943, 0.1181, 0.9017, 0.2158, 0.8876, 0.2173, 0.8545, 0.1255, 0.8743, 0.1195, 0.8876, 0.2173, 0.8736, 0.2197, 0.8354, 0.1297, 0.8545, 0.1255, 0.8736, 0.2197, 0.8589, 0.223, 0.4163, 0.7023, 0.4197, 0.7236, 0.3549, 0.685, 0.3593, 0.6774, 0.1618, 0.719, 0.1208, 0.5804, 0.171, 0.5663, 0.1963, 0.6921, 0.1872, 0.7193, 0.2439, 0.7456, 0.2272, 0.6211, 0.2625, 0.6163, 0.2791, 0.7368])
me_cube.use_remesh_fix_poles = True
me_cube.use_remesh_preserve_attributes = False
me_cube.update()

# ---- objects
ob_cube_003 = bpy.data.objects.new('Cube.003', me_cube_003)
ob_cube = bpy.data.objects.new('Cube', me_cube_005)
ob_cube_001 = bpy.data.objects.new('Cube.001', me_cube)

# ---- transforms, parenting, visibility, modifiers, constraints
ob_cube_003.location = (0.0, -7.111, 0.0)
ob_cube.location = (-0.0238, 0.00116, 0.01991)
ob_cube_001.location = (-0.0238, 0.00116, 0.01991)

# ---- collection membership
col_collection.objects.link(ob_cube_003)
col_collection.objects.link(ob_cube)
col_collection.objects.link(ob_cube_001)

# ---- scene / render settings (as saved in the file)
scene.frame_start = 1; scene.frame_end = 250; scene.frame_set(1)
scene.render.engine = 'BLENDER_EEVEE_NEXT'
scene.cycles.sampling_pattern = 'TABULATED_SOBOL'
scene.cycles.use_light_tree = False
scene.view_settings.view_transform = 'Filmic'
bpy.context.view_layer.update()

# ---- added for rendering (the .blend has no active camera and no usable light): camera, sun
cam_auto = bpy.data.cameras.new('AutoCamera')
cam_auto.lens = 50.0
cam_auto.sensor_width = 36.0
cam_auto.clip_end = 1000.0
ob_auto_camera = bpy.data.objects.new('AutoCamera', cam_auto)
scene.collection.objects.link(ob_auto_camera)
ob_auto_camera.location = (32.259, -31.2212, 25.1177)
ob_auto_camera.rotation_euler = (1.09748, -7.21219e-08, 0.694738)
scene.camera = ob_auto_camera
light_auto_sun = bpy.data.lights.new('AutoSun', 'SUN')
light_auto_sun.energy = 3.0
light_auto_sun.angle = 0.0523599
ob_auto_sun = bpy.data.objects.new('AutoSun', light_auto_sun)
scene.collection.objects.link(ob_auto_sun)
ob_auto_sun.rotation_euler = (0.872665, 0.174533, 0.523599)
bpy.context.view_layer.update()
